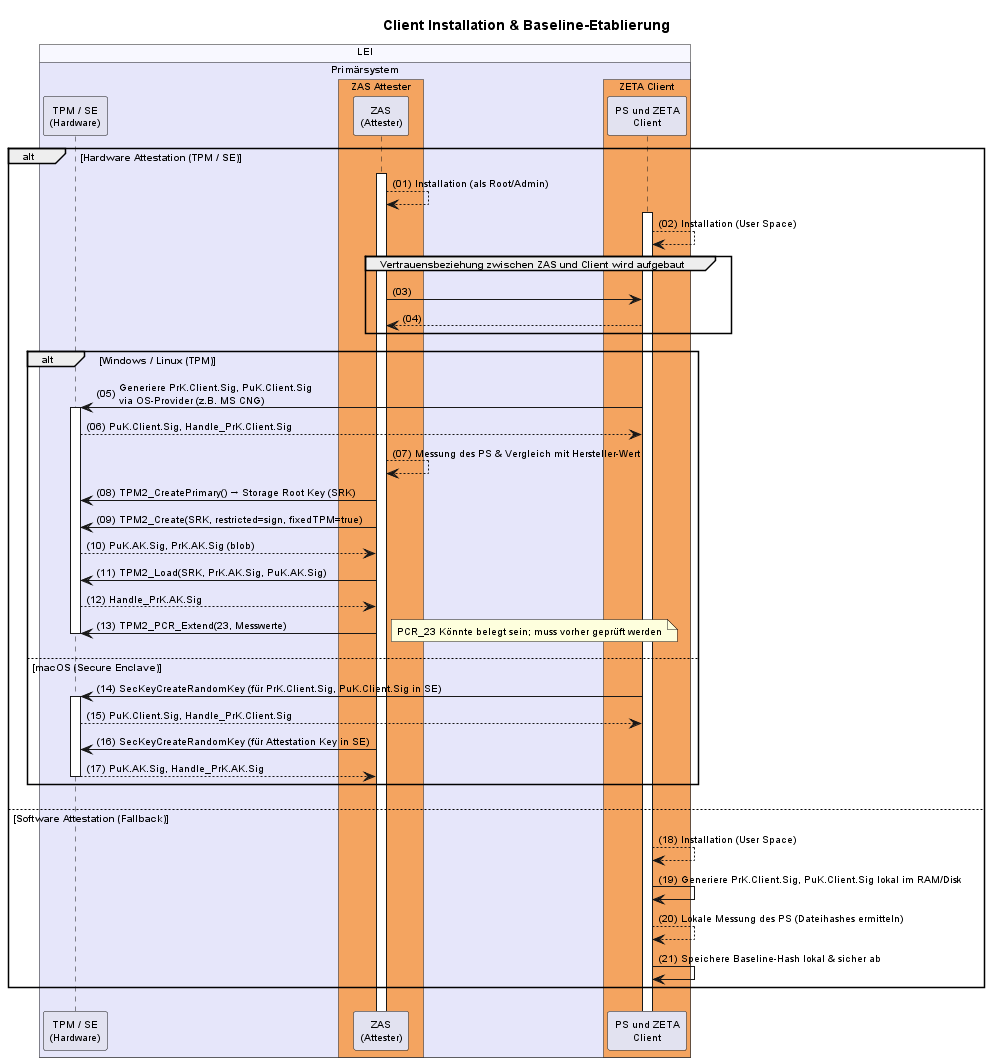

The diagram above was rendered by PlantUML. Its source (embedded in the PNG):
@startuml "client-installation"
autonumber "(00)"
skinparam defaultFontSize 10
skinparam defaultFontName Helvetica
skinparam DefaultMonospacedFontName Courier
skinparam lengthAdjust none
skinparam sequenceReferenceBackgroundColor White
skinparam SequenceReferenceFontSize 12
skinparam sequenceMessageAlign left

title Client Installation & Baseline-Etablierung

!pragma teoz true

box "LEI" #GhostWhite
  box "Primärsystem" #Lavender
    participant "TPM / SE\n(Hardware)" as TPM
    box "ZAS Attester" #SandyBrown
        participant "ZAS\n(Attester)" as ZAS
    end box
    box "ZETA Client" #SandyBrown
        participant "PS und ZETA\nClient" as Client
    end box    
  end box
end box



alt Hardware Attestation (TPM / SE)
    ZAS++
    ZAS --> ZAS: Installation (als Root/Admin)
    Client++
    Client --> Client: Installation (User Space)
    group Vertrauensbeziehung zwischen ZAS und Client wird aufgebaut
        ZAS -> Client
        Client --> ZAS
    end

    alt Windows / Linux (TPM)
        Client -> TPM++: Generiere PrK.Client.Sig, PuK.Client.Sig\nvia OS-Provider (z.B. MS CNG)
        TPM --> Client: PuK.Client.Sig, Handle_PrK.Client.Sig
        ZAS --> ZAS: Messung des PS & Vergleich mit Hersteller-Wert
        ZAS -> TPM: TPM2_CreatePrimary() → Storage Root Key (SRK)
        ZAS -> TPM: TPM2_Create(SRK, restricted=sign, fixedTPM=true)
        TPM --> ZAS: PuK.AK.Sig, PrK.AK.Sig (blob)
        ZAS -> TPM: TPM2_Load(SRK, PrK.AK.Sig, PuK.AK.Sig)
        TPM --> ZAS: Handle_PrK.AK.Sig
        ZAS -> TPM: TPM2_PCR_Extend(23, Messwerte)
        note right: PCR_23 Könnte belegt sein; muss vorher geprüft werden 
        TPM--
    else macOS (Secure Enclave)
        Client -> TPM++: SecKeyCreateRandomKey (für PrK.Client.Sig, PuK.Client.Sig in SE)
        TPM --> Client: PuK.Client.Sig, Handle_PrK.Client.Sig
        ZAS -> TPM: SecKeyCreateRandomKey (für Attestation Key in SE)
        TPM --> ZAS--: PuK.AK.Sig, Handle_PrK.AK.Sig
    end

else Software Attestation (Fallback)
    Client --> Client: Installation (User Space)
    Client -> Client: Generiere PrK.Client.Sig, PuK.Client.Sig lokal im RAM/Disk
    Client --> Client: Lokale Messung des PS (Dateihashes ermitteln)
    Client -> Client: Speichere Baseline-Hash lokal & sicher ab
end

@enduml